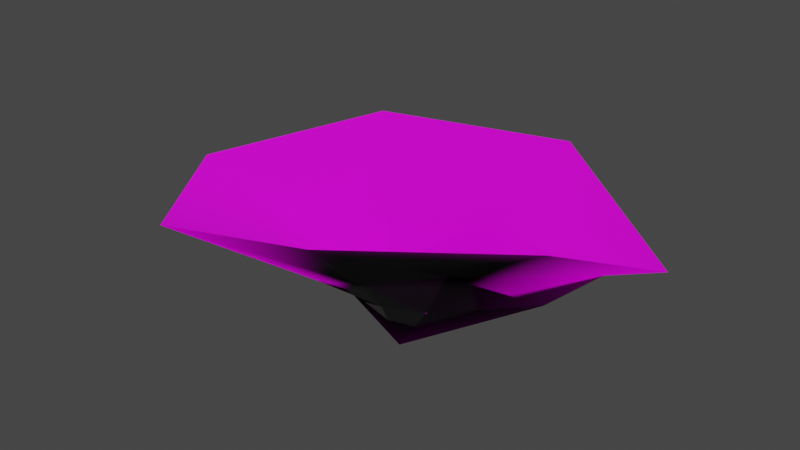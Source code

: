 # Source: coral_02d.blend  (saved by Blender 2.93.21; exported with 4.5.12 LTS)
import bpy
from mathutils import Matrix  # noqa: F401  (used for matrix-valued properties, if any)

bpy.ops.wm.read_factory_settings(use_empty=True)
scene = bpy.context.scene
scene.name = 'Scene'

# ---- collections
col_collection = bpy.data.collections.new('Collection'); scene.collection.children.link(col_collection)

# ---- images (referenced by path relative to the original .blend; pixels are not part of the script)
import os
ASSET_DIR = os.environ.get("B2B_ASSET_DIR", "")  # directory of the original .blend (textures are referenced by path, not embedded)
HERE = os.path.dirname(os.path.abspath(__file__))  # packed textures are extracted next to this script under _unpacked/

def load_image(name, relpath, width, height, colorspace="sRGB"):
    """Load a texture the original file referenced (path relative to the .blend, or extracted next to this script)."""
    p = next((c for c in (os.path.join(HERE, relpath), os.path.join(ASSET_DIR, relpath)) if relpath and os.path.exists(c)), "")
    if p:
        img = bpy.data.images.load(p, check_existing=True)
        img.name = name
    else:  # same state as the original file: an image datablock whose file is absent (Cycles renders it pink)
        img = bpy.data.images.new(name, width, height)
        img.source = "FILE"
        img.filepath = "//" + (relpath or name)
    img.colorspace_settings.name = colorspace
    return img
img_coral_02_albedo_png = load_image('coral_02_albedo.png', 'coral_02_albedo.png', 1024, 1024, 'sRGB')
img_coral_02_normal_png = load_image('coral_02_normal.png', 'coral_02_normal.png', 1024, 1024, 'sRGB')

# ---- materials (node trees are filled in below, after node groups)
mat_coral_01 = bpy.data.materials.new('coral_01')
mat_coral_01.alpha_threshold = 0.4
mat_coral_01.line_color = (0.0, 0.0, 0.0, 1.0)

# ---- material node trees
mat_coral_01.use_nodes = True; mat_coral_01.node_tree.nodes.clear()
_N = mat_coral_01.node_tree.nodes; _L = mat_coral_01.node_tree.links
n0 = _N.new('ShaderNodeOutputMaterial'); n0.name = 'Material Output'; n0.location = (157, 295)
n1 = _N.new('ShaderNodeBsdfPrincipled'); n1.name = 'Principled BSDF'; n1.location = (-133, 295)
n1.distribution = 'GGX'
n1.subsurface_method = 'BURLEY'
n1.inputs[2].default_value = 0.4
n1.inputs[3].default_value = 1.45
n1.inputs[27].default_value = (0.0, 0.0, 0.0, 1.0)
n1.inputs[28].default_value = 1.0
n2 = _N.new('ShaderNodeTexImage'); n2.name = 'Image Texture'; n2.location = (-514, 221)
n2.image = img_coral_02_albedo_png
n3 = _N.new('ShaderNodeTexImage'); n3.name = 'Image Texture.001'; n3.location = (-517, -46)
n3.image = img_coral_02_normal_png
n4 = _N.new('ShaderNodeMath'); n4.name = 'Math'; n4.location = (0, 0)
n4.hide = True
n4.operation = 'GREATER_THAN'
n4.inputs[1].default_value = 0.4
_L.new(n1.outputs[0], n0.inputs[0])
_L.new(n2.outputs[0], n1.inputs[0])
_L.new(n3.outputs[0], n1.inputs[5])
_L.new(n2.outputs[1], n4.inputs[0])
_L.new(n4.outputs[0], n1.inputs[4])
n0.is_active_output = True

# ---- world
world_world = bpy.data.worlds.new('World'); scene.world = world_world
world_world.use_nodes = True; world_world.node_tree.nodes.clear()
_N = world_world.node_tree.nodes; _L = world_world.node_tree.links
n0 = _N.new('ShaderNodeOutputWorld'); n0.name = 'World Output'; n0.location = (300, 300)
n1 = _N.new('ShaderNodeBackground'); n1.name = 'Background'; n1.location = (10, 300)
n1.inputs[0].default_value = (0.05088, 0.05088, 0.05088, 1.0)
_L.new(n1.outputs[0], n0.inputs[0])
n0.is_active_output = True
world_world.color = (0.05088, 0.05088, 0.05088)
world_world.use_sun_shadow = False
world_world.sun_shadow_jitter_overblur = 0.0

# ---- meshes
me_cube = bpy.data.meshes.new('Cube')
me_cube.from_pydata([(-0.6862, 0.6962, 0.6211), (0.053, -0.284, 0.4198), (-0.3049, 0.2632, 0.3727), (-0.4807, -0.7486, 0.6742), (-0.1881, -0.2735, 0.3474), (0.8193, -0.2823, 0.8121), (0.8455, 0.5483, 0.4002), (0.1181, 0.9984, 0.5898), (0.3115, -0.1233, 0.4775), (-0.9783, -0.1022, 0.5898), (0.6576, 0.3998, 0.3821), (0.2623, -0.7644, 0.8403), (0.05082, 0.4306, 0.3971), (-0.002469, -0.007744, 0.001353), (-0.4077, -0.0301, 0.3694), (-0.2292, 0.1964, 0.1937), (0.471, 0.2933, 0.2273), (0.1953, -0.08992, 0.2649), (-0.1173, -0.1577, 0.2656), (0.02205, -0.144, 0.2527), (0.05988, 0.3091, 0.311), (-0.2751, 0.006115, 0.1552)], [], [(7, 0, 2, 12), (10, 12, 20, 16), (0, 9, 14, 2), (8, 10, 16, 17), (5, 6, 10, 8), (12, 2, 15, 20), (11, 5, 8, 1), (14, 4, 18, 21), (3, 11, 1, 4), (1, 8, 17, 19), (9, 3, 4, 14), (6, 7, 12, 10), (4, 1, 19, 18), (2, 14, 21, 15), (16, 20, 13), (20, 15, 13), (18, 19, 13), (19, 17, 13), (15, 21, 13), (17, 16, 13), (21, 18, 13)])
me_cube.polygons.foreach_set('use_smooth', [True] * 21)
_uv = me_cube.uv_layers.new(name='UVMap')
_uv.uv.foreach_set('vector', [0.769, 0.166, 0.9793, 0.4902, 0.7727, 0.5159, 0.6653, 0.3423, 0.3835, 0.1239, 0.6653, 0.3423, 0.6336, 0.3963, 0.4298, 0.243, 0.9793, 0.4902, 0.869, 0.8512, 0.7164, 0.7058, 0.7727, 0.5159, 0.3714, 0.4855, 0.3835, 0.1239, 0.4298, 0.243, 0.4386, 0.5079, 0.1671, 0.4172, 0.347, 0.02988, 0.3835, 0.1239, 0.3714, 0.4855, 0.6653, 0.3423, 0.7727, 0.5159, 0.7071, 0.5241, 0.6336, 0.3963, 0.2513, 0.7373, 0.1671, 0.4172, 0.3714, 0.4855, 0.4245, 0.624, 0.7164, 0.7058, 0.5317, 0.7417, 0.5378, 0.6615, 0.6558, 0.648, 0.5156, 0.9537, 0.2513, 0.7373, 0.4245, 0.624, 0.5317, 0.7417, 0.4245, 0.624, 0.3714, 0.4855, 0.4386, 0.5079, 0.4737, 0.5918, 0.869, 0.8512, 0.5156, 0.9537, 0.5317, 0.7417, 0.7164, 0.7058, 0.347, 0.02988, 0.769, 0.166, 0.6653, 0.3423, 0.3835, 0.1239, 0.5317, 0.7417, 0.4245, 0.624, 0.4737, 0.5918, 0.5378, 0.6615, 0.7727, 0.5159, 0.7164, 0.7058, 0.6558, 0.648, 0.7071, 0.5241, 0.4298, 0.243, 0.6336, 0.3963, 0.5467, 0.544, 0.6336, 0.3963, 0.7071, 0.5241, 0.5467, 0.544, 0.5378, 0.6615, 0.4737, 0.5918, 0.5467, 0.544, 0.4737, 0.5918, 0.4386, 0.5079, 0.5467, 0.544, 0.7071, 0.5241, 0.6558, 0.648, 0.5467, 0.544, 0.4386, 0.5079, 0.4298, 0.243, 0.5467, 0.544, 0.6558, 0.648, 0.5378, 0.6615, 0.5467, 0.544])
me_cube.materials.append(mat_coral_01)
me_cube.materials.append(None)
me_cube.use_remesh_preserve_volume = False
me_cube.use_remesh_preserve_attributes = False
me_cube.use_mirror_vertex_groups = False
me_cube.use_paint_bone_selection = False
me_cube.use_paint_mask_vertex = True
me_cube.update()
arm_armature = bpy.data.armatures.new('Armature')  # bones are not reproduced

# ---- objects
ob_cube = bpy.data.objects.new('Cube', me_cube)
ob_armature = bpy.data.objects.new('Armature', arm_armature)

# ---- transforms, parenting, visibility, modifiers, constraints
ob_cube.parent = ob_armature
ob_cube.location = (0.0, 0.0, 0.0)
ob_cube.lock_rotations_4d = False
ob_cube.empty_display_type = 'ARROWS'
ob_cube.lineart.crease_threshold = 0.0
_vg = ob_cube.vertex_groups.new(name='Bone')
for _i, _w in zip([12, 13, 15, 16, 17, 18, 19, 20, 21], [0.8476, 0.9931, 0.9241, 0.2703, 1.0, 0.9997, 0.9929, 0.9997, 0.9966]): _vg.add([_i], _w, 'REPLACE')
_vg = ob_cube.vertex_groups.new(name='Bone.001')
for _i, _w in zip([1, 2, 4, 8, 12, 14, 16, 20], [0.9871, 0.9918, 0.9248, 1.0, 1.0, 0.9891, 0.9228, 0.9207]): _vg.add([_i], _w, 'REPLACE')
_vg = ob_cube.vertex_groups.new(name='Bone.002')
for _i, _w in zip([0, 3, 5, 6, 7, 9, 10, 11], [0.9972, 0.9849, 0.9516, 0.9981, 0.9949, 1.0, 0.7585, 0.9989]): _vg.add([_i], _w, 'REPLACE')
_m = ob_cube.modifiers.new('Armature', 'ARMATURE')
_m.object = ob_armature
ob_armature.location = (0.0, 0.0, 0.0)
ob_armature.show_in_front = True

# ---- collection membership
col_collection.objects.link(ob_cube)
col_collection.objects.link(ob_armature)

# ---- scene / render settings (as saved in the file)
scene.frame_start = 1; scene.frame_end = 320; scene.frame_set(325)
scene.render.engine = 'BLENDER_EEVEE_NEXT'
scene.render.fps = 60
scene.cycles.use_denoising = False
scene.cycles.samples = 128
scene.cycles.sampling_pattern = 'TABULATED_SOBOL'
scene.cycles.use_adaptive_sampling = False
scene.cycles.use_light_tree = False
scene.view_settings.view_transform = 'Filmic'
bpy.context.view_layer.update()

# ---- added for rendering (the .blend has no active camera and no usable light): camera, sun
cam_auto = bpy.data.cameras.new('AutoCamera')
cam_auto.lens = 50.0
cam_auto.sensor_width = 36.0
cam_auto.clip_end = 1000.0
ob_auto_camera = bpy.data.objects.new('AutoCamera', cam_auto)
scene.collection.objects.link(ob_auto_camera)
ob_auto_camera.location = (2.39621, -2.88299, 2.45788)
ob_auto_camera.rotation_euler = (1.09748, -7.21219e-08, 0.694738)
scene.camera = ob_auto_camera
light_auto_sun = bpy.data.lights.new('AutoSun', 'SUN')
light_auto_sun.energy = 3.0
light_auto_sun.angle = 0.0523599
ob_auto_sun = bpy.data.objects.new('AutoSun', light_auto_sun)
scene.collection.objects.link(ob_auto_sun)
ob_auto_sun.rotation_euler = (0.872665, 0.174533, 0.523599)
bpy.context.view_layer.update()
